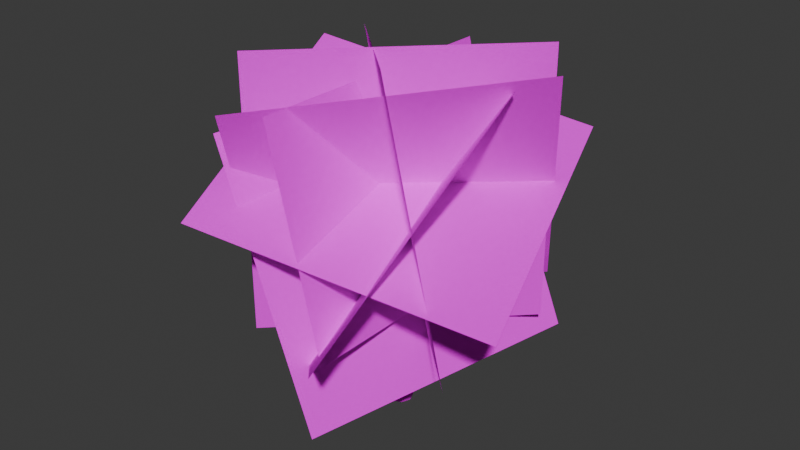 # Source: mesh_tree_1.blend  (saved by Blender 4.2.66; exported with 4.5.12 LTS)
import bpy
from mathutils import Matrix  # noqa: F401  (used for matrix-valued properties, if any)

bpy.ops.wm.read_factory_settings(use_empty=True)
scene = bpy.context.scene
scene.name = 'Scene'

# ---- collections
col_collection = bpy.data.collections.new('Collection'); scene.collection.children.link(col_collection)

# ---- images (referenced by path relative to the original .blend; pixels are not part of the script)
import os
ASSET_DIR = os.environ.get("B2B_ASSET_DIR", "")  # directory of the original .blend (textures are referenced by path, not embedded)
HERE = os.path.dirname(os.path.abspath(__file__))  # packed textures are extracted next to this script under _unpacked/

def load_image(name, relpath, width, height, colorspace="sRGB"):
    """Load a texture the original file referenced (path relative to the .blend, or extracted next to this script)."""
    p = next((c for c in (os.path.join(HERE, relpath), os.path.join(ASSET_DIR, relpath)) if relpath and os.path.exists(c)), "")
    if p:
        img = bpy.data.images.load(p, check_existing=True)
        img.name = name
    else:  # same state as the original file: an image datablock whose file is absent (Cycles renders it pink)
        img = bpy.data.images.new(name, width, height)
        img.source = "FILE"
        img.filepath = "//" + (relpath or name)
    img.colorspace_settings.name = colorspace
    return img
img_texture_wood_1_albm_png = load_image('texture_wood_1_albm.png', 'texture_wood_1_albm.png', 1024, 1024, 'sRGB')
img_texture_foliage_1_albm_png = load_image('texture_foliage_1_albm.png', 'texture_foliage_1_albm.png', 1024, 1024, 'sRGB')
img_texture_foliage_2_albm_png = load_image('texture_foliage_2_albm.png', 'texture_foliage_2_albm.png', 1024, 1024, 'sRGB')

# ---- materials (node trees are filled in below, after node groups)
mat_wood = bpy.data.materials.new('Wood')
mat_tree = bpy.data.materials.new('Tree')
mat_tree.alpha_threshold = 0.0
mat_tree.roughness = 0.5
mat_tree.line_color = (0.0, 0.0, 0.0, 1.0)
mat_foliage2 = bpy.data.materials.new('Foliage2')

# ---- material node trees
mat_wood.use_nodes = True; mat_wood.node_tree.nodes.clear()
_N = mat_wood.node_tree.nodes; _L = mat_wood.node_tree.links
n0 = _N.new('ShaderNodeBsdfPrincipled'); n0.name = 'Principled BSDF'; n0.location = (10, 300)
n0.inputs[2].default_value = 1.0
n0.inputs[3].default_value = 1.0
n1 = _N.new('ShaderNodeOutputMaterial'); n1.name = 'Material Output'; n1.location = (300, 300)
n2 = _N.new('ShaderNodeTexImage'); n2.name = 'Image Texture'; n2.location = (-280, 280)
n2.image = img_texture_wood_1_albm_png
_L.new(n0.outputs[0], n1.inputs[0])
_L.new(n2.outputs[0], n0.inputs[0])
n1.is_active_output = True
mat_tree.use_nodes = True; mat_tree.node_tree.nodes.clear()
_N = mat_tree.node_tree.nodes; _L = mat_tree.node_tree.links
n0 = _N.new('ShaderNodeOutputMaterial'); n0.name = 'Material Output'; n0.location = (44, 303)
n1 = _N.new('ShaderNodeBsdfPrincipled'); n1.name = 'Principled BSDF'; n1.location = (-246, 303)
n1.inputs[2].default_value = 1.0
n1.inputs[3].default_value = 1.0
n2 = _N.new('ShaderNodeTexImage'); n2.name = 'Image Texture'; n2.location = (-620, 281)
n2.image = img_texture_foliage_1_albm_png
_L.new(n1.outputs[0], n0.inputs[0])
_L.new(n2.outputs[0], n1.inputs[0])
_L.new(n2.outputs[1], n1.inputs[4])
n0.is_active_output = True
mat_foliage2.use_nodes = True; mat_foliage2.node_tree.nodes.clear()
_N = mat_foliage2.node_tree.nodes; _L = mat_foliage2.node_tree.links
n0 = _N.new('ShaderNodeBsdfPrincipled'); n0.name = 'Principled BSDF'; n0.location = (105, 274)
n0.inputs[2].default_value = 1.0
n0.inputs[3].default_value = 1.0
n1 = _N.new('ShaderNodeOutputMaterial'); n1.name = 'Material Output'; n1.location = (445, 281)
n2 = _N.new('ShaderNodeTexImage'); n2.name = 'Image Texture'; n2.location = (-342, 271)
n2.image = img_texture_foliage_2_albm_png
_L.new(n0.outputs[0], n1.inputs[0])
_L.new(n2.outputs[0], n0.inputs[0])
_L.new(n2.outputs[1], n0.inputs[4])
n1.is_active_output = True

# ---- world
world_world = bpy.data.worlds.new('World'); scene.world = world_world
world_world.use_nodes = True; world_world.node_tree.nodes.clear()
_N = world_world.node_tree.nodes; _L = world_world.node_tree.links
n0 = _N.new('ShaderNodeOutputWorld'); n0.name = 'World Output'; n0.location = (300, 300)
n1 = _N.new('ShaderNodeBackground'); n1.name = 'Background'; n1.location = (10, 300)
n1.inputs[0].default_value = (0.05088, 0.05088, 0.05088, 1.0)
_L.new(n1.outputs[0], n0.inputs[0])
n0.is_active_output = True
world_world.color = (0.05088, 0.05088, 0.05088)
world_world.sun_shadow_jitter_overblur = 0.0

# ---- meshes
me_cylinder = bpy.data.meshes.new('Cylinder')
me_cylinder.from_pydata([(-0.09856, 0.09856, 3.929), (-0.1394, -1.461e-09, 3.929), (-0.09856, -0.09856, 3.929), (-3.552e-11, -0.1394, 3.929), (0.09856, -0.09856, 3.929), (0.1394, -1.461e-09, 3.929), (0.09856, 0.09856, 3.929), (-3.552e-11, 0.1394, 3.929), (5.624e-11, 0.2101, -5.96e-08), (0.1486, 0.1486, -5.96e-08), (0.2101, -1.187e-09, -5.96e-08), (0.1486, -0.1486, -5.96e-08), (5.624e-11, -0.2101, -5.96e-08), (-0.1486, -0.1486, -5.96e-08), (-0.2101, -1.187e-09, -5.96e-08), (-0.1486, 0.1486, -5.96e-08), (-3.725e-09, -9.313e-10, 4.52), (-0.6489, -0.2861, 3.217), (-0.6555, -0.2711, 3.256), (-0.2061, -0.1638, 2.897), (-0.1004, 0.1437, 2.771), (-0.1995, -0.1789, 2.857), (-0.0808, 0.09863, 2.652), (-0.1837, -0.2153, 2.841), (-0.03341, -0.0101, 2.603), (-0.1678, -0.2517, 2.857), (0.01397, -0.1188, 2.652), (-0.1613, -0.2667, 2.897), (0.0336, -0.1639, 2.771), (-0.1678, -0.2517, 2.937), (0.01397, -0.1188, 2.889), (-0.1837, -0.2153, 2.953), (-0.03341, -0.0101, 2.938), (-0.1995, -0.1789, 2.937), (-0.0808, 0.09863, 2.889), (-0.6331, -0.3225, 3.2), (-0.6172, -0.3589, 3.217), (-0.6107, -0.3739, 3.256), (-0.6172, -0.3589, 3.296), (-0.6331, -0.3225, 3.313), (-0.6489, -0.2861, 3.296), (-1.029, -0.7818, 3.533), (-1.031, -0.7784, 3.524), (-1.026, -0.7901, 3.537), (-1.022, -0.7984, 3.533), (-1.021, -0.8018, 3.524), (-1.022, -0.7984, 3.515), (-1.026, -0.7901, 3.512), (-1.029, -0.7818, 3.515), (0.003747, -0.002806, 3.055), (-0.1005, 0.1015, 2.994), (-0.1437, 0.1448, 2.847), (-0.1005, 0.1015, 2.699), (0.003747, -0.002806, 2.638), (0.108, -0.1072, 2.699), (0.1512, -0.1504, 2.847), (0.108, -0.1072, 2.994), (0.5146, 0.3112, 3.278), (0.4968, 0.3626, 3.257), (0.5126, 0.3965, 3.212), (0.5528, 0.3931, 3.17), (0.5937, 0.3544, 3.155), (0.6115, 0.303, 3.176), (0.5957, 0.2691, 3.221), (0.5555, 0.2725, 3.263), (1.102, 0.4561, 3.422), (0.2011, 0.1772, 3.167), (0.2011, 0.2021, 3.118), (0.2964, 0.08449, 3.122), (0.2685, 0.09408, 3.17), (0.2686, 0.1541, 3.051), (0.2965, 0.1093, 3.073), (0.229, 0.1925, 3.07), (0.229, 0.1325, 3.189), (-0.02602, 0.01867, 3.461), (-0.07864, -0.04467, 3.498), (-0.0852, -0.08184, 3.581), (-0.04184, -0.07107, 3.659), (0.02602, -0.01867, 3.689), (0.07864, 0.04467, 3.651), (0.0852, 0.08184, 3.569), (0.04184, 0.07107, 3.49), (-0.2604, 0.3445, 3.552), (-0.2817, 0.3189, 3.568), (-0.2843, 0.3039, 3.601), (-0.2668, 0.3082, 3.633), (-0.2394, 0.3294, 3.644), (-0.2181, 0.355, 3.629), (-0.2155, 0.37, 3.596), (-0.233, 0.3656, 3.564), (-0.3372, 0.6498, 3.404), (-0.3532, 0.6305, 3.415), (-0.3552, 0.6192, 3.44), (-0.342, 0.6225, 3.464), (-0.3214, 0.6384, 3.473), (-0.3054, 0.6577, 3.461), (-0.3034, 0.669, 3.436), (-0.3165, 0.6657, 3.412), (-0.3434, 1.047, 3.438)], [], [(15, 0, 7, 8), (2, 16, 1), (11, 4, 3, 12), (14, 1, 0, 15), (8, 7, 6, 9), (10, 5, 4, 11), (13, 2, 1, 14), (9, 6, 5, 10), (12, 3, 2, 13), (7, 16, 6), (5, 16, 4), (3, 16, 2), (0, 16, 7), (1, 16, 0), (6, 16, 5), (4, 16, 3), (37, 45, 44, 38), (29, 38, 39, 31), (19, 21, 22, 20), (18, 42, 48, 17), (21, 17, 35, 23), (21, 23, 24, 22), (17, 48, 47, 35), (19, 18, 17, 21), (23, 25, 26, 24), (38, 44, 43, 39), (27, 37, 38, 29), (25, 27, 28, 26), (40, 41, 42, 18), (25, 36, 37, 27), (27, 29, 30, 28), (42, 41, 43, 44, 45, 46, 47, 48), (31, 39, 40, 33), (29, 31, 32, 30), (22, 24, 26, 28, 30, 32, 34, 20), (35, 47, 46, 36), (31, 33, 34, 32), (39, 43, 41, 40), (33, 40, 18, 19), (33, 19, 20, 34), (23, 35, 36, 25), (36, 46, 45, 37), (66, 58, 59, 67), (68, 63, 64, 69), (70, 61, 62, 71), (67, 59, 60, 72), (73, 57, 58, 66), (69, 64, 57, 73), (71, 62, 63, 68), (72, 60, 61, 70), (61, 65, 62), (59, 65, 60), (57, 65, 58), (64, 65, 57), (62, 65, 63), (60, 65, 61), (58, 65, 59), (63, 65, 64), (52, 72, 70, 53), (54, 71, 68, 55), (56, 69, 73, 49), (49, 73, 66, 50), (51, 67, 72, 52), (53, 70, 71, 54), (55, 68, 69, 56), (50, 66, 67, 51), (74, 82, 83, 75), (81, 89, 82, 74), (79, 87, 88, 80), (77, 85, 86, 78), (75, 83, 84, 76), (80, 88, 89, 81), (78, 86, 87, 79), (76, 84, 85, 77), (85, 93, 94, 86), (83, 91, 92, 84), (88, 96, 97, 89), (86, 94, 95, 87), (84, 92, 93, 85), (82, 90, 91, 83), (89, 97, 90, 82), (87, 95, 96, 88), (97, 98, 90), (95, 98, 96), (93, 98, 94), (91, 98, 92), (96, 98, 97), (94, 98, 95), (92, 98, 93), (90, 98, 91)])
me_cylinder.polygons.foreach_set('use_smooth', [True] * 90)
_k = set([(8, 9), (8, 15), (9, 10), (10, 11), (11, 12), (12, 13), (13, 14), (14, 15)])
me_cylinder.attributes.new('sharp_edge', 'BOOLEAN', 'EDGE').data.foreach_set('value', [ (min(e.vertices), max(e.vertices)) in _k for e in me_cylinder.edges])
_uv = me_cylinder.uv_layers.new(name='UVMap')
_uv.uv.foreach_set('vector', [0.1545, -1.5, 0.2484, 1.977, 0.4332, 1.977, 0.4332, -1.5, 0.2484, 1.977, 0.4332, 2.5, 0.1718, 1.977, 0.7118, -1.5, 0.618, 1.977, 0.4332, 1.977, 0.4332, -1.5, 0.03912, -1.5, 0.1718, 1.977, 0.2484, 1.977, 0.1545, -1.5, 0.4332, -1.5, 0.4332, 1.977, 0.618, 1.977, 0.7118, -1.5, 0.8273, -1.5, 0.6946, 1.977, 0.618, 1.977, 0.7118, -1.5, 0.1545, -1.5, 0.2484, 1.977, 0.1718, 1.977, 0.03912, -1.5, 0.7118, -1.5, 0.618, 1.977, 0.6946, 1.977, 0.8273, -1.5, 0.4332, -1.5, 0.4332, 1.977, 0.2484, 1.977, 0.1545, -1.5, 0.4332, 1.977, 0.4332, 2.5, 0.618, 1.977, 0.6946, 1.977, 0.4332, 2.5, 0.618, 1.977, 0.4332, 1.977, 0.4332, 2.5, 0.2484, 1.977, 0.2484, 1.977, 0.4332, 2.5, 0.4332, 1.977, 0.1718, 1.977, 0.4332, 2.5, 0.2484, 1.977, 0.618, 1.977, 0.4332, 2.5, 0.6946, 1.977, 0.618, 1.977, 0.4332, 2.5, 0.4332, 1.977, -0.7119, 1.382, -1.481, 1.619, -1.484, 1.627, -0.7242, 1.417, 0.1185, 1.099, -0.7242, 1.417, -0.754, 1.431, 0.08876, 1.113, 0.04672, 1.064, 0.05904, 1.029, 0.2817, 0.8469, 0.2449, 0.9519, -0.796, 1.382, -1.5, 1.619, -1.497, 1.611, -0.7837, 1.347, 0.05904, 1.029, -0.7837, 1.347, -0.754, 1.332, 0.08876, 1.014, 0.05904, 1.029, 0.08876, 1.014, 0.3705, 0.8035, 0.2817, 0.8469, -0.7837, 1.347, -1.497, 1.611, -1.49, 1.608, -0.754, 1.332, 0.04672, 1.064, -0.796, 1.382, -0.7837, 1.347, 0.05904, 1.029, 0.08876, 1.014, 0.1185, 1.029, 0.4594, 0.8469, 0.3705, 0.8035, -0.7242, 1.417, -1.484, 1.627, -1.49, 1.63, -0.754, 1.431, 0.1308, 1.064, -0.7119, 1.382, -0.7242, 1.417, 0.1185, 1.099, 0.1185, 1.029, 0.1308, 1.064, 0.4962, 0.9519, 0.4594, 0.8469, -0.7837, 1.417, -1.497, 1.627, -1.5, 1.619, -0.796, 1.382, 0.1185, 1.029, -0.7242, 1.347, -0.7119, 1.382, 0.1308, 1.064, 0.1308, 1.064, 0.1185, 1.099, 0.4594, 1.057, 0.4962, 0.9519, -1.5, 1.619, -1.497, 1.627, -1.49, 1.63, -1.484, 1.627, -1.481, 1.619, -1.484, 1.611, -1.49, 1.608, -1.497, 1.611, 0.08876, 1.113, -0.754, 1.431, -0.7837, 1.417, 0.05904, 1.099, 0.1185, 1.099, 0.08876, 1.113, 0.3705, 1.1, 0.4594, 1.057, 0.2817, 0.8469, 0.3705, 0.8035, 0.4594, 0.8469, 0.4962, 0.9519, 0.4594, 1.057, 0.3705, 1.1, 0.2817, 1.057, 0.2449, 0.9519, -0.754, 1.332, -1.49, 1.608, -1.484, 1.611, -0.7242, 1.347, 0.08876, 1.113, 0.05904, 1.099, 0.2817, 1.057, 0.3705, 1.1, -0.754, 1.431, -1.49, 1.63, -1.497, 1.627, -0.7837, 1.417, 0.05904, 1.099, -0.7837, 1.417, -0.796, 1.382, 0.04672, 1.064, 0.05904, 1.099, 0.04672, 1.064, 0.2449, 0.9519, 0.2817, 1.057, 0.08876, 1.014, -0.754, 1.332, -0.7242, 1.347, 0.1185, 1.029, -0.7242, 1.347, -1.484, 1.611, -1.481, 1.619, -0.7119, 1.382, 0.8102, 1.303, 1.365, 1.382, 1.394, 1.343, 0.8103, 1.259, 0.9891, 1.263, 1.55, 1.35, 1.475, 1.388, 0.9366, 1.306, 0.9368, 1.2, 1.547, 1.292, 1.58, 1.311, 0.9891, 1.219, 0.8103, 1.259, 1.394, 1.343, 1.47, 1.305, 0.8627, 1.217, 0.8626, 1.322, 1.398, 1.401, 1.365, 1.382, 0.8102, 1.303, 0.9366, 1.306, 1.475, 1.388, 1.398, 1.401, 0.8626, 1.322, 0.9891, 1.219, 1.58, 1.311, 1.55, 1.35, 0.9891, 1.263, 0.8627, 1.217, 1.47, 1.305, 1.547, 1.292, 0.9368, 1.2, 1.547, 1.292, 2.5, 1.528, 1.58, 1.311, 1.394, 1.343, 2.5, 1.528, 1.47, 1.305, 1.398, 1.401, 2.5, 1.528, 1.365, 1.382, 1.475, 1.388, 2.5, 1.528, 1.398, 1.401, 1.58, 1.311, 2.5, 1.528, 1.55, 1.35, 1.47, 1.305, 2.5, 1.528, 1.547, 1.292, 1.365, 1.382, 2.5, 1.528, 1.394, 1.343, 1.55, 1.35, 2.5, 1.528, 1.475, 1.388, 0.2448, 0.8887, 0.8627, 1.217, 0.9368, 1.2, 0.4402, 0.8346, 0.6357, 0.8887, 0.9891, 1.219, 0.9891, 1.263, 0.7166, 1.019, 0.6357, 1.15, 0.9366, 1.306, 0.8626, 1.322, 0.4402, 1.204, 0.4402, 1.204, 0.8626, 1.322, 0.8102, 1.303, 0.2448, 1.15, 0.1638, 1.019, 0.8103, 1.259, 0.8627, 1.217, 0.2448, 0.8887, 0.4402, 0.8346, 0.9368, 1.2, 0.9891, 1.219, 0.6357, 0.8887, 0.7166, 1.019, 0.9891, 1.263, 0.9366, 1.306, 0.6357, 1.15, 0.2448, 1.15, 0.8102, 1.303, 0.8103, 1.259, 0.1638, 1.019, 0.3844, 1.563, -0.05515, 1.644, -0.09501, 1.657, 0.2857, 1.596, 0.5117, 1.588, -0.003744, 1.654, -0.05515, 1.644, 0.3844, 1.563, 0.5807, 1.731, 0.02413, 1.712, 0.0291, 1.682, 0.593, 1.658, 0.3547, 1.738, -0.06713, 1.715, -0.01573, 1.725, 0.482, 1.764, 0.2857, 1.596, -0.09501, 1.657, -0.09997, 1.686, 0.2734, 1.669, 0.593, 1.658, 0.0291, 1.682, -0.003744, 1.654, 0.5117, 1.588, 0.482, 1.764, -0.01573, 1.725, 0.02413, 1.712, 0.5807, 1.731, 0.2734, 1.669, -0.09997, 1.686, -0.06713, 1.715, 0.3547, 1.738, -0.06713, 1.715, -0.2082, 1.565, -0.1694, 1.573, -0.01573, 1.725, -0.09501, 1.657, -0.2291, 1.522, -0.2329, 1.544, -0.09997, 1.686, 0.0291, 1.682, -0.1357, 1.541, -0.1604, 1.52, -0.003744, 1.654, -0.01573, 1.725, -0.1694, 1.573, -0.1394, 1.563, 0.02413, 1.712, -0.09997, 1.686, -0.2329, 1.544, -0.2082, 1.565, -0.06713, 1.715, -0.05515, 1.644, -0.1991, 1.512, -0.2291, 1.522, -0.09501, 1.657, -0.003744, 1.654, -0.1604, 1.52, -0.1991, 1.512, -0.05515, 1.644, 0.02413, 1.712, -0.1394, 1.563, -0.1357, 1.541, 0.0291, 1.682, -0.1604, 1.52, -0.2107, 1.543, -0.1991, 1.512, -0.1394, 1.563, -0.2107, 1.543, -0.1357, 1.541, -0.2082, 1.565, -0.2107, 1.543, -0.1694, 1.573, -0.2291, 1.522, -0.2107, 1.543, -0.2329, 1.544, -0.1357, 1.541, -0.2107, 1.543, -0.1604, 1.52, -0.1694, 1.573, -0.2107, 1.543, -0.1394, 1.563, -0.2329, 1.544, -0.2107, 1.543, -0.2082, 1.565, -0.1991, 1.512, -0.2107, 1.543, -0.2291, 1.522])
me_cylinder.materials.append(mat_wood)
me_cylinder.update()
me_plane = bpy.data.meshes.new('Plane')
me_plane.from_pydata([(-0.4308, -2.178, 5.248), (0.4308, -2.178, 1.836), (-0.4308, 2.178, 5.248), (0.4308, 2.178, 1.836), (1.54, 1.54, 5.72), (1.54, 1.54, 1.364), (-1.54, -1.54, 5.72), (-1.54, -1.54, 1.364), (-2.012, 1.54, 5.293), (-0.9808, 1.54, 1.061), (0.9808, -1.54, 6.022), (2.012, -1.54, 1.79)], [], [(0, 1, 3, 2), (4, 5, 7, 6), (8, 9, 11, 10)])
_uv = me_plane.uv_layers.new(name='UVMap')
_uv.uv.foreach_set('vector', [0.0, 0.0, 1.0, 0.0, 1.0, 1.0, 0.0, 1.0, 0.0, 0.0, 1.0, 0.0, 1.0, 1.0, 0.0, 1.0, 0.0, 0.0, 1.0, 0.0, 1.0, 1.0, 0.0, 1.0])
me_plane.materials.append(mat_tree)
me_plane.update()
me_plane_001 = bpy.data.meshes.new('Plane.001')
me_plane_001.from_pydata([(-1.465, -2.814, 0.519), (2.643, -1.291, -0.4882), (-2.643, 1.291, 1.921), (1.465, 2.814, 0.9137), (-2.165, -0.6753, -1.996), (-1.094, -2.39, 2.019), (1.094, 2.39, -1.557), (2.165, 0.6753, 2.459), (0.9886, -2.982, -0.8087), (1.786, 0.1643, 2.302), (-1.786, -0.1643, -2.947), (-0.9886, 2.982, 0.1633), (-1.571, -2.043, 1.537), (0.2519, -2.237, -2.567), (-0.2519, 2.237, 1.922), (1.571, 2.043, -2.183)], [], [(0, 1, 3, 2), (4, 5, 7, 6), (8, 9, 11, 10), (12, 13, 15, 14)])
_uv = me_plane_001.uv_layers.new(name='UVMap')
_uv.uv.foreach_set('vector', [0.0, 0.0, 1.0, 0.0, 1.0, 1.0, 0.0, 1.0, 0.0, 0.0, 1.0, 0.0, 1.0, 1.0, 0.0, 1.0, 0.0, 0.0, 1.0, 0.0, 1.0, 1.0, 0.0, 1.0, 0.0, 0.0, 1.0, 0.0, 1.0, 1.0, 0.0, 1.0])
me_plane_001.materials.append(mat_foliage2)
me_plane_001.update()

# ---- objects
ob_tree = bpy.data.objects.new('Tree', me_cylinder)
ob_foliage = bpy.data.objects.new('Foliage', me_plane)
ob_foliage_001 = bpy.data.objects.new('Foliage.001', me_plane_001)

# ---- transforms, parenting, visibility, modifiers, constraints
ob_tree.location = (0.0, 0.0, 0.0)
ob_foliage.parent = ob_tree
ob_foliage.location = (0.0, 0.0, 0.0)
ob_foliage_001.parent = ob_tree
ob_foliage_001.location = (0.0, 0.0, 3.146)

# ---- collection membership
col_collection.objects.link(ob_tree)
col_collection.objects.link(ob_foliage)
col_collection.objects.link(ob_foliage_001)

# ---- scene / render settings (as saved in the file)
scene.frame_start = 1; scene.frame_end = 250; scene.frame_set(1)
scene.render.engine = 'BLENDER_EEVEE_NEXT'
bpy.context.view_layer.update()

# ---- added for rendering (the .blend has no active camera and no usable light): camera, sun
cam_auto = bpy.data.cameras.new('AutoCamera')
cam_auto.lens = 50.0
cam_auto.sensor_width = 36.0
cam_auto.clip_end = 1000.0
ob_auto_camera = bpy.data.objects.new('AutoCamera', cam_auto)
scene.collection.objects.link(ob_auto_camera)
ob_auto_camera.location = (9.24172, -11.0901, 10.4045)
ob_auto_camera.rotation_euler = (1.09748, -7.21219e-08, 0.694738)
scene.camera = ob_auto_camera
light_auto_sun = bpy.data.lights.new('AutoSun', 'SUN')
light_auto_sun.energy = 3.0
light_auto_sun.angle = 0.0523599
ob_auto_sun = bpy.data.objects.new('AutoSun', light_auto_sun)
scene.collection.objects.link(ob_auto_sun)
ob_auto_sun.rotation_euler = (0.872665, 0.174533, 0.523599)
bpy.context.view_layer.update()
